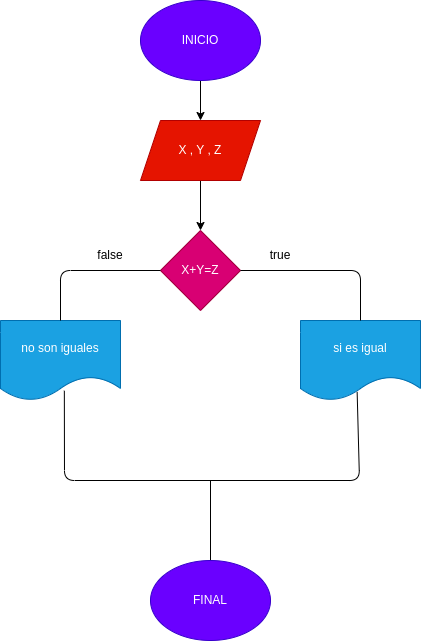

The diagram above was exported from draw.io. Its source (the exported page's mxGraphModel, read from the mxfile embedded in the PNG):
<mxGraphModel dx="434" dy="303" grid="1" gridSize="10" guides="1" tooltips="1" connect="1" arrows="1" fold="1" page="1" pageScale="1" pageWidth="827" pageHeight="1169" math="0" shadow="0">
  <root>
    <mxCell id="0" />
    <mxCell id="1" parent="0" />
    <mxCell id="2" value="" style="edgeStyle=none;html=1;" edge="1" parent="1" source="3" target="5">
      <mxGeometry relative="1" as="geometry" />
    </mxCell>
    <mxCell id="3" value="INICIO" style="ellipse;whiteSpace=wrap;html=1;fillColor=#6a00ff;fontColor=#ffffff;strokeColor=#3700CC;" vertex="1" parent="1">
      <mxGeometry x="350" y="40" width="120" height="80" as="geometry" />
    </mxCell>
    <mxCell id="4" value="" style="edgeStyle=none;html=1;" edge="1" parent="1" source="5" target="6">
      <mxGeometry relative="1" as="geometry" />
    </mxCell>
    <mxCell id="5" value="X , Y , Z" style="shape=parallelogram;perimeter=parallelogramPerimeter;whiteSpace=wrap;html=1;fixedSize=1;fillColor=#e51400;fontColor=#ffffff;strokeColor=#B20000;" vertex="1" parent="1">
      <mxGeometry x="350" y="160" width="120" height="60" as="geometry" />
    </mxCell>
    <mxCell id="6" value="X+Y=Z" style="rhombus;whiteSpace=wrap;html=1;fillColor=#d80073;fontColor=#ffffff;strokeColor=#A50040;" vertex="1" parent="1">
      <mxGeometry x="370" y="270" width="80" height="80" as="geometry" />
    </mxCell>
    <mxCell id="7" value="si es igual" style="shape=document;whiteSpace=wrap;html=1;boundedLbl=1;fillColor=#1ba1e2;fontColor=#ffffff;strokeColor=#006EAF;" vertex="1" parent="1">
      <mxGeometry x="510" y="360" width="120" height="80" as="geometry" />
    </mxCell>
    <mxCell id="8" value="no son iguales" style="shape=document;whiteSpace=wrap;html=1;boundedLbl=1;fillColor=#1ba1e2;fontColor=#ffffff;strokeColor=#006EAF;" vertex="1" parent="1">
      <mxGeometry x="210" y="360" width="120" height="80" as="geometry" />
    </mxCell>
    <mxCell id="9" value="" style="endArrow=none;html=1;entryX=0.5;entryY=0;entryDx=0;entryDy=0;startArrow=none;" edge="1" parent="1" target="7">
      <mxGeometry width="50" height="50" relative="1" as="geometry">
        <mxPoint x="500" y="310" as="sourcePoint" />
        <mxPoint x="440" y="250" as="targetPoint" />
        <Array as="points">
          <mxPoint x="570" y="310" />
        </Array>
      </mxGeometry>
    </mxCell>
    <mxCell id="10" value="" style="endArrow=none;html=1;exitX=0.5;exitY=0;exitDx=0;exitDy=0;entryX=0;entryY=0.5;entryDx=0;entryDy=0;" edge="1" parent="1" source="8" target="6">
      <mxGeometry width="50" height="50" relative="1" as="geometry">
        <mxPoint x="390" y="300" as="sourcePoint" />
        <mxPoint x="440" y="250" as="targetPoint" />
        <Array as="points">
          <mxPoint x="270" y="310" />
        </Array>
      </mxGeometry>
    </mxCell>
    <mxCell id="11" value="false" style="text;html=1;strokeColor=none;fillColor=none;align=center;verticalAlign=middle;whiteSpace=wrap;rounded=0;" vertex="1" parent="1">
      <mxGeometry x="290" y="280" width="60" height="30" as="geometry" />
    </mxCell>
    <mxCell id="12" value="" style="endArrow=none;html=1;entryX=0.5;entryY=0;entryDx=0;entryDy=0;exitX=1;exitY=0.5;exitDx=0;exitDy=0;" edge="1" parent="1" source="6">
      <mxGeometry width="50" height="50" relative="1" as="geometry">
        <mxPoint x="450" y="310" as="sourcePoint" />
        <mxPoint x="510" y="310" as="targetPoint" />
        <Array as="points" />
      </mxGeometry>
    </mxCell>
    <mxCell id="13" value="true" style="text;html=1;strokeColor=none;fillColor=none;align=center;verticalAlign=middle;whiteSpace=wrap;rounded=0;" vertex="1" parent="1">
      <mxGeometry x="460" y="280" width="60" height="30" as="geometry" />
    </mxCell>
    <mxCell id="14" value="" style="endArrow=none;html=1;exitX=0.532;exitY=0.878;exitDx=0;exitDy=0;exitPerimeter=0;" edge="1" parent="1" source="8">
      <mxGeometry width="50" height="50" relative="1" as="geometry">
        <mxPoint x="390" y="420" as="sourcePoint" />
        <mxPoint x="410" y="520" as="targetPoint" />
        <Array as="points">
          <mxPoint x="274" y="520" />
        </Array>
      </mxGeometry>
    </mxCell>
    <mxCell id="15" value="" style="endArrow=none;html=1;entryX=0.472;entryY=0.893;entryDx=0;entryDy=0;entryPerimeter=0;" edge="1" parent="1" target="7">
      <mxGeometry width="50" height="50" relative="1" as="geometry">
        <mxPoint x="400" y="520" as="sourcePoint" />
        <mxPoint x="590" y="450" as="targetPoint" />
        <Array as="points">
          <mxPoint x="569" y="520" />
        </Array>
      </mxGeometry>
    </mxCell>
    <mxCell id="16" value="" style="endArrow=none;html=1;" edge="1" parent="1">
      <mxGeometry width="50" height="50" relative="1" as="geometry">
        <mxPoint x="420" y="610" as="sourcePoint" />
        <mxPoint x="420" y="520" as="targetPoint" />
      </mxGeometry>
    </mxCell>
    <mxCell id="17" value="FINAL" style="ellipse;whiteSpace=wrap;html=1;fillColor=#6a00ff;fontColor=#ffffff;strokeColor=#3700CC;" vertex="1" parent="1">
      <mxGeometry x="360" y="600" width="120" height="80" as="geometry" />
    </mxCell>
  </root>
</mxGraphModel>